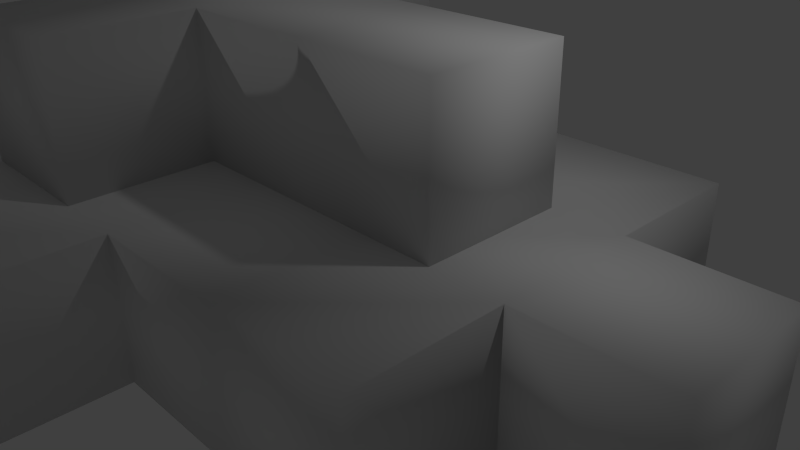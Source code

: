 # Source: cubeShip1.blend  (saved by Blender 2.68.0; exported with 4.5.12 LTS)
import bpy
from mathutils import Matrix  # noqa: F401  (used for matrix-valued properties, if any)

bpy.ops.wm.read_factory_settings(use_empty=True)
scene = bpy.context.scene
scene.name = 'Scene'

# ---- collections
col_collection_1 = bpy.data.collections.new('Collection 1'); scene.collection.children.link(col_collection_1)

# ---- materials (node trees are filled in below, after node groups)
mat_material = bpy.data.materials.new('Material')
mat_material.alpha_threshold = 0.0
mat_material.use_transparent_shadow = False
mat_material.roughness = 0.5
mat_material.line_color = (0.0, 0.0, 0.0, 1.0)

# ---- material node trees

# ---- world
world_world = bpy.data.worlds.new('World'); scene.world = world_world
world_world.color = (0.05088, 0.05088, 0.05088)
world_world.use_sun_shadow = False
world_world.sun_shadow_jitter_overblur = 0.0
world_world.cycles.sampling_method = 'MANUAL'
world_world.cycles.sample_map_resolution = 256

# ---- cameras
cam_camera = bpy.data.cameras.new('Camera')
cam_camera.clip_end = 100.0
cam_camera.lens = 35.0
cam_camera.sensor_width = 32.0
cam_camera.sensor_height = 18.0
cam_camera.ortho_scale = 7.314
cam_camera.dof.focus_distance = 0.0
cam_camera.dof.aperture_fstop = 128.0

# ---- lights
light_lamp = bpy.data.lights.new('Lamp', 'POINT')
light_lamp.transmission_factor = 0.0
light_lamp.cutoff_distance = 30.0
light_lamp.energy = 100.0
light_lamp.shadow_buffer_clip_start = 1.001
light_lamp.shadow_soft_size = 0.1
light_lamp.shadow_maximum_resolution = 0.006
light_lamp.use_absolute_resolution = True
light_lamp.cycles.use_multiple_importance_sampling = False

# ---- meshes
me_cube_003 = bpy.data.meshes.new('Cube.003')
me_cube_003.from_pydata([(-0.8, 1.0, 0.4), (-0.8, -1.0, 2.4), (-0.8, 3.0, 0.4), (-2.8, 1.0, 0.4), (-2.8, 3.0, 0.4), (-0.8, 3.0, 2.4), (-0.8, 1.0, 2.4), (-2.8, 3.0, 2.4), (-0.8, -1.0, 0.4), (-0.8, -3.0, 0.4), (-2.8, -3.0, 0.4), (-0.8, -3.0, 2.4), (-2.8, -3.0, 2.4), (-2.8, -1.0, 0.4), (-2.8, -1.0, 2.4), (-2.8, 1.0, 2.4), (1.2, 1.0, 0.4), (1.2, -1.0, 2.4), (3.2, 1.0, 0.4), (3.2, -1.0, 0.4), (1.2, -1.0, 0.4), (3.2, 1.0, 2.4), (3.2, -1.0, 2.4), (1.2, 1.0, 2.4), (6.2, 1.0, -1.6), (6.2, -1.0, -1.6), (6.2, 1.0, 0.4), (6.2, -1.0, 0.4), (4.2, -1.0, -1.6), (4.2, -1.0, 0.4), (-1.8, -3.0, -1.6), (-3.8, -5.0, -1.6), (-1.8, -5.0, 0.4), (-3.8, -5.0, 0.4), (-1.8, -1.0, -1.6), (-3.8, -3.0, -1.6), (-1.8, -3.0, 0.4), (-3.8, -3.0, 0.4), (-3.8, -1.0, 0.4), (-1.8, 5.0, -1.6), (-3.8, 3.0, -1.6), (-3.8, 5.0, -1.6), (-1.8, 5.0, 0.4), (-1.8, 3.0, 0.4), (-3.8, 5.0, 0.4), (-3.8, 1.0, -1.6), (-1.8, 1.0, 0.4), (-3.8, 3.0, 0.4), (-1.8, 1.0, -1.6), (-3.8, -1.0, -1.6), (-1.8, -1.0, 0.4), (-3.8, 1.0, 0.4), (0.2, -1.0, -1.6), (0.2, -1.0, 0.4), (0.2, 3.0, -1.6), (0.2, 1.0, 0.4), (0.2, 5.0, -1.6), (-1.8, 3.0, -1.6), (0.2, 5.0, 0.4), (0.2, 3.0, 0.4), (0.2, -3.0, 0.4), (0.2, -3.0, -1.6), (0.2, -5.0, -1.6), (-1.8, -5.0, -1.6), (0.2, -5.0, 0.4), (4.2, 3.0, -1.6), (4.2, 1.0, -1.6), (4.2, 3.0, 0.4), (4.2, 1.0, 0.4), (4.2, -3.0, -1.6), (4.2, -3.0, 0.4), (2.2, -1.0, -1.6), (2.2, -3.0, -1.6), (2.2, -3.0, 0.4), (2.2, 3.0, -1.6), (2.2, 1.0, -1.6), (0.2, 1.0, -1.6), (2.2, 3.0, 0.4), (2.2, 1.0, 0.4), (2.2, -1.0, 0.4)], [], [(5, 2, 4, 7), (9, 11, 12, 10), (18, 21, 22, 19), (24, 26, 27, 25), (42, 39, 41, 44), (65, 67, 68, 66), (74, 77, 78, 75), (0, 8, 13, 3), (6, 15, 14, 1), (0, 6, 1, 8), (8, 1, 14, 13), (13, 14, 15, 3), (6, 0, 3, 15), (2, 0, 3, 4), (5, 7, 15, 6), (2, 5, 6, 0), (3, 15, 7, 4), (8, 9, 10, 13), (1, 14, 12, 11), (8, 1, 11, 9), (10, 12, 14, 13), (16, 20, 8, 0), (23, 6, 1, 17), (16, 23, 17, 20), (20, 17, 1, 8), (23, 16, 0, 6), (18, 19, 20, 16), (21, 23, 17, 22), (19, 22, 17, 20), (21, 18, 16, 23), (24, 25, 28, 66), (26, 68, 29, 27), (25, 27, 29, 28), (28, 29, 68, 66), (26, 24, 66, 68), (66, 28, 71, 75), (68, 78, 79, 29), (28, 29, 79, 71), (71, 79, 78, 75), (68, 66, 75, 78), (30, 63, 31, 35), (36, 37, 33, 32), (30, 36, 32, 63), (63, 32, 33, 31), (31, 33, 37, 35), (36, 30, 35, 37), (34, 30, 35, 49), (50, 38, 37, 36), (34, 50, 36, 30), (35, 37, 38, 49), (50, 34, 49, 38), (39, 57, 40, 41), (42, 44, 47, 43), (39, 42, 43, 57), (57, 43, 47, 40), (40, 47, 44, 41), (57, 48, 45, 40), (43, 47, 51, 46), (57, 43, 46, 48), (48, 46, 51, 45), (45, 51, 47, 40), (48, 34, 49, 45), (46, 51, 38, 50), (48, 46, 50, 34), (49, 38, 51, 45), (76, 52, 34, 48), (55, 46, 50, 53), (76, 55, 53, 52), (52, 53, 50, 34), (55, 76, 48, 46), (54, 76, 48, 57), (59, 43, 46, 55), (54, 59, 55, 76), (59, 54, 57, 43), (56, 54, 57, 39), (58, 42, 43, 59), (56, 58, 59, 54), (58, 56, 39, 42), (52, 61, 30, 34), (53, 50, 36, 60), (52, 53, 60, 61), (61, 60, 36, 30), (61, 62, 63, 30), (60, 36, 32, 64), (61, 60, 64, 62), (62, 64, 32, 63), (65, 66, 75, 74), (67, 77, 78, 68), (67, 65, 74, 77), (28, 69, 72, 71), (29, 79, 73, 70), (28, 29, 70, 69), (69, 70, 73, 72), (72, 73, 79, 71), (71, 72, 61, 52), (79, 53, 60, 73), (72, 73, 60, 61), (79, 71, 52, 53), (74, 75, 76, 54), (77, 59, 55, 78), (75, 78, 55, 76), (77, 74, 54, 59), (75, 71, 52, 76), (78, 55, 53, 79)])
me_cube_003.polygons.foreach_set('use_smooth', [True] * 104)
_uv = me_cube_003.uv_layers.new(name='UVMap')
_uv.uv.foreach_set('vector', [0.7485, 0.9969, 0.7488, 1.08, 0.6658, 1.08, 0.6656, 0.9972, 0.9147, 0.2492, 0.9145, 0.1662, 0.9975, 0.1659, 0.9977, 0.2489, 0.9975, 0.0, 0.9977, 0.08297, 0.9147, 0.08323, 0.9145, 0.0002546, 0.9997, 0.4156, 1.0, 0.4986, 0.917, 0.4989, 0.9168, 0.4159, 0.749, 0.914, 0.832, 0.9137, 0.8323, 0.9967, 0.7493, 0.9969, 0.916, 0.9142, 0.9163, 0.9972, 0.8333, 0.9975, 0.833, 0.9145, 0.2497, 0.9142, 0.2499, 0.9972, 0.167, 0.9975, 0.1667, 0.9145, 0.4983, 0.5818, 0.5813, 0.5816, 0.5816, 0.6645, 0.4986, 0.6648, 0.3324, 0.5818, 0.3321, 0.6648, 0.2492, 0.6645, 0.2494, 0.5816, 0.6643, 0.831, 0.5813, 0.8313, 0.5811, 0.7483, 0.664, 0.748, 0.9163, 0.4986, 0.8333, 0.4989, 0.833, 0.4159, 0.916, 0.4156, 0.4989, 0.831, 0.4159, 0.8313, 0.4156, 0.7483, 0.4986, 0.748, 0.3321, 0.8313, 0.4151, 0.831, 0.4154, 0.914, 0.3324, 0.9142, 0.4154, 0.5821, 0.4983, 0.5818, 0.4986, 0.6648, 0.4156, 0.6651, 0.4154, 0.5821, 0.4151, 0.6651, 0.3321, 0.6648, 0.3324, 0.5818, 0.6645, 0.914, 0.5816, 0.9142, 0.5813, 0.8313, 0.6643, 0.831, 0.4986, 0.748, 0.4156, 0.7483, 0.4154, 0.6653, 0.4983, 0.6651, 0.5813, 0.5816, 0.6643, 0.5813, 0.6645, 0.6643, 0.5816, 0.6645, 0.2494, 0.5816, 0.2492, 0.6645, 0.1662, 0.6643, 0.1665, 0.5813, 0.664, 0.748, 0.5811, 0.7483, 0.5808, 0.6653, 0.6638, 0.6651, 0.4991, 0.914, 0.4161, 0.9142, 0.4159, 0.8313, 0.4989, 0.831, 0.4981, 0.4989, 0.5811, 0.4986, 0.5813, 0.5816, 0.4983, 0.5818, 0.3327, 0.4989, 0.3324, 0.5818, 0.2494, 0.5816, 0.2497, 0.4986, 0.5821, 0.9142, 0.5823, 0.9972, 0.4994, 0.9975, 0.4991, 0.9145, 0.9165, 0.5816, 0.8335, 0.5818, 0.8333, 0.4989, 0.9163, 0.4986, 0.3319, 0.7483, 0.4149, 0.748, 0.4151, 0.831, 0.3321, 0.8313, 0.4978, 0.4159, 0.5808, 0.4156, 0.5811, 0.4986, 0.4981, 0.4989, 0.3329, 0.4159, 0.3327, 0.4989, 0.2497, 0.4986, 0.2499, 0.4156, 0.9168, 0.6645, 0.8338, 0.6648, 0.8335, 0.5818, 0.9165, 0.5816, 0.3316, 0.6653, 0.4146, 0.6651, 0.4149, 0.748, 0.3319, 0.7483, 0.1652, 0.0002545, 0.2482, 0.0, 0.2484, 0.08297, 0.1654, 0.08323, 0.6656, 0.0002545, 0.6653, 0.08323, 0.5823, 0.08297, 0.5826, 0.0, 0.08425, 0.9967, 0.001273, 0.9969, 0.001018, 0.914, 0.08399, 0.9137, 0.4161, 0.9142, 0.4991, 0.9145, 0.4989, 0.9975, 0.4159, 0.9972, 0.6653, 0.831, 0.7483, 0.8307, 0.7485, 0.9137, 0.6656, 0.914, 0.1654, 0.08323, 0.2484, 0.08297, 0.2487, 0.1659, 0.1657, 0.1662, 0.6653, 0.08323, 0.6651, 0.1662, 0.5821, 0.1659, 0.5823, 0.08297, 0.08399, 0.9137, 0.001018, 0.914, 0.0007637, 0.831, 0.08374, 0.8307, 0.914, 0.3321, 0.831, 0.3324, 0.8307, 0.2494, 0.9137, 0.2492, 0.6656, 0.914, 0.7485, 0.9137, 0.7488, 0.9967, 0.6658, 0.9969, 0.3321, 0.3316, 0.4151, 0.3314, 0.4154, 0.4144, 0.3324, 0.4146, 0.4986, 0.3316, 0.4983, 0.4146, 0.4154, 0.4144, 0.4156, 0.3314, 0.832, 0.4986, 0.749, 0.4989, 0.7488, 0.4159, 0.8318, 0.4156, 0.9163, 0.7478, 0.8333, 0.748, 0.833, 0.6651, 0.916, 0.6648, 0.08425, 0.8305, 0.001273, 0.8307, 0.001018, 0.7478, 0.08399, 0.7475, 0.9142, 0.3321, 0.9145, 0.2492, 0.9975, 0.2494, 0.9972, 0.3324, 0.2492, 0.3319, 0.3321, 0.3316, 0.3324, 0.4146, 0.2494, 0.4149, 0.5816, 0.3319, 0.5813, 0.4149, 0.4983, 0.4146, 0.4986, 0.3316, 0.8323, 0.5816, 0.7493, 0.5818, 0.749, 0.4989, 0.832, 0.4986, 0.08399, 0.7475, 0.001018, 0.7478, 0.0007636, 0.6648, 0.08374, 0.6645, 0.833, 0.8313, 0.916, 0.831, 0.9163, 0.914, 0.8333, 0.9142, 0.0002545, 0.3327, 0.08323, 0.3324, 0.08348, 0.4154, 0.0005091, 0.4156, 0.8305, 0.3327, 0.8302, 0.4156, 0.7473, 0.4154, 0.7475, 0.3324, 0.833, 0.8305, 0.7501, 0.8307, 0.7498, 0.7478, 0.8328, 0.7475, 0.749, 1.08, 0.7488, 0.9972, 0.8318, 0.9969, 0.832, 1.08, 0.08323, 0.4986, 0.0002545, 0.4989, 0.0, 0.4159, 0.08297, 0.4156, 0.08323, 0.3324, 0.1662, 0.3321, 0.1665, 0.4151, 0.08348, 0.4154, 0.7475, 0.3324, 0.7473, 0.4154, 0.6643, 0.4151, 0.6645, 0.3321, 0.8328, 0.7475, 0.7498, 0.7478, 0.7496, 0.6648, 0.8325, 0.6645, 0.917, 0.6648, 0.9168, 0.5818, 0.9997, 0.5816, 1.0, 0.6645, 0.08348, 0.5816, 0.0005091, 0.5818, 0.0002545, 0.4989, 0.08323, 0.4986, 0.1662, 0.3321, 0.2492, 0.3319, 0.2494, 0.4149, 0.1665, 0.4151, 0.6645, 0.3321, 0.6643, 0.4151, 0.5813, 0.4149, 0.5816, 0.3319, 0.8325, 0.6645, 0.7496, 0.6648, 0.7493, 0.5818, 0.8323, 0.5816, 0.08374, 0.6645, 0.0007636, 0.6648, 0.0005091, 0.5818, 0.08348, 0.5816, 0.1659, 0.2492, 0.2489, 0.2489, 0.2492, 0.3319, 0.1662, 0.3321, 0.6648, 0.2492, 0.6645, 0.3321, 0.5816, 0.3319, 0.5818, 0.2489, 0.7483, 0.6645, 0.6653, 0.6648, 0.6651, 0.5818, 0.748, 0.5816, 0.9165, 0.9975, 0.9163, 0.9145, 0.9992, 0.9142, 0.9995, 0.9972, 0.3321, 0.9145, 0.4151, 0.9142, 0.4154, 0.9972, 0.3324, 0.9975, 0.08297, 0.2494, 0.1659, 0.2492, 0.1662, 0.3321, 0.08323, 0.3324, 0.7478, 0.2494, 0.7475, 0.3324, 0.6645, 0.3321, 0.6648, 0.2492, 0.7485, 0.7475, 0.6656, 0.7478, 0.6653, 0.6648, 0.7483, 0.6645, 0.1667, 0.8313, 0.2497, 0.831, 0.2499, 0.914, 0.167, 0.9142, 0.0, 0.2497, 0.08297, 0.2494, 0.08323, 0.3324, 0.0002545, 0.3327, 0.8307, 0.2497, 0.8305, 0.3327, 0.7475, 0.3324, 0.7478, 0.2494, 0.7488, 0.8305, 0.6658, 0.8307, 0.6656, 0.7478, 0.7485, 0.7475, 0.7488, 0.831, 0.8318, 0.8307, 0.832, 0.9137, 0.749, 0.914, 0.2489, 0.2489, 0.3319, 0.2487, 0.3321, 0.3316, 0.2492, 0.3319, 0.5818, 0.2489, 0.5816, 0.3319, 0.4986, 0.3316, 0.4989, 0.2487, 0.748, 0.5816, 0.6651, 0.5818, 0.6648, 0.4989, 0.7478, 0.4986, 0.914, 0.08297, 0.831, 0.08323, 0.8307, 0.0002545, 0.9137, 0.0, 0.3319, 0.2487, 0.4149, 0.2484, 0.4151, 0.3314, 0.3321, 0.3316, 0.4989, 0.2487, 0.4986, 0.3316, 0.4156, 0.3314, 0.4159, 0.2484, 0.7478, 0.4986, 0.6648, 0.4989, 0.6645, 0.4159, 0.7475, 0.4156, 0.9165, 0.8307, 0.8335, 0.831, 0.8333, 0.748, 0.9163, 0.7478, 0.08246, 0.08348, 0.1654, 0.08323, 0.1657, 0.1662, 0.08272, 0.1665, 0.7483, 0.08348, 0.748, 0.1665, 0.6651, 0.1662, 0.6653, 0.08323, 0.1662, 0.6653, 0.2492, 0.6651, 0.2494, 0.748, 0.1665, 0.7483, 0.2484, 0.08297, 0.3314, 0.08272, 0.3316, 0.1657, 0.2487, 0.1659, 0.5823, 0.08297, 0.5821, 0.1659, 0.4991, 0.1657, 0.4994, 0.08272, 0.9992, 0.831, 0.9995, 0.914, 0.9165, 0.9142, 0.9163, 0.8313, 0.9145, 0.2489, 0.8315, 0.2492, 0.8313, 0.1662, 0.9142, 0.1659, 0.9142, 0.4151, 0.8313, 0.4154, 0.831, 0.3324, 0.914, 0.3321, 0.2487, 0.1659, 0.3316, 0.1657, 0.3319, 0.2487, 0.2489, 0.2489, 0.5821, 0.1659, 0.5818, 0.2489, 0.4989, 0.2487, 0.4991, 0.1657, 0.9142, 0.1659, 0.8313, 0.1662, 0.831, 0.08323, 0.914, 0.08297, 0.9142, 0.3327, 0.9972, 0.3324, 0.9975, 0.4154, 0.9145, 0.4156, 0.08272, 0.1665, 0.1657, 0.1662, 0.1659, 0.2492, 0.08297, 0.2494, 0.748, 0.1665, 0.7478, 0.2494, 0.6648, 0.2492, 0.6651, 0.1662, 0.9168, 0.748, 0.9165, 0.6651, 0.9995, 0.6648, 0.9997, 0.7478, 0.1665, 0.7483, 0.2494, 0.748, 0.2497, 0.831, 0.1667, 0.8313, 0.1657, 0.1662, 0.2487, 0.1659, 0.2489, 0.2489, 0.1659, 0.2492, 0.6651, 0.1662, 0.6648, 0.2492, 0.5818, 0.2489, 0.5821, 0.1659])
me_cube_003.materials.append(mat_material)
me_cube_003.use_remesh_preserve_volume = False
me_cube_003.use_remesh_preserve_attributes = False
me_cube_003.use_mirror_vertex_groups = False
me_cube_003.update()

# ---- objects
ob_cube_003 = bpy.data.objects.new('Cube.003', me_cube_003)
ob_lamp = bpy.data.objects.new('Lamp', light_lamp)
ob_camera = bpy.data.objects.new('Camera', cam_camera)

# ---- transforms, parenting, visibility, modifiers, constraints
ob_cube_003.location = (-1.2, 0.0, 0.6)
ob_cube_003.lock_rotations_4d = False
ob_cube_003.empty_display_type = 'ARROWS'
ob_cube_003.lineart.crease_threshold = 0.0
ob_lamp.location = (4.076, 1.005, 5.904)
ob_lamp.rotation_euler = (0.6503, 0.05522, 1.866)
ob_lamp.lock_rotations_4d = False
ob_lamp.empty_display_type = 'ARROWS'
ob_lamp.color = (0.0, 0.0, 0.0, 0.0)
ob_lamp.lineart.crease_threshold = 0.0
ob_camera.location = (7.481, -6.508, 5.344)
ob_camera.rotation_euler = (1.109, 0.01082, 0.8149)
ob_camera.lock_rotations_4d = False
ob_camera.empty_display_type = 'ARROWS'
ob_camera.color = (0.0, 0.0, 0.0, 0.0)
ob_camera.display_type = 'WIRE'
ob_camera.lineart.crease_threshold = 0.0

# ---- collection membership
col_collection_1.objects.link(ob_cube_003)
col_collection_1.objects.link(ob_lamp)
col_collection_1.objects.link(ob_camera)

# ---- scene / render settings (as saved in the file)
scene.camera = ob_camera
scene.frame_start = 1; scene.frame_end = 250; scene.frame_set(1)
scene.render.engine = 'BLENDER_EEVEE_NEXT'
scene.render.image_settings.color_mode = 'RGB'
scene.render.image_settings.compression = 90
scene.render.resolution_percentage = 50
scene.render.dither_intensity = 0.0
scene.cycles.use_denoising = False
scene.cycles.samples = 10
scene.cycles.sampling_pattern = 'TABULATED_SOBOL'
scene.cycles.light_sampling_threshold = 0.0
scene.cycles.use_adaptive_sampling = False
scene.cycles.use_light_tree = False
scene.cycles.blur_glossy = 0.0
scene.cycles.volume_bounces = 1
scene.cycles.pixel_filter_type = 'GAUSSIAN'
scene.cycles.sample_clamp_indirect = 0.0
scene.view_settings.view_transform = 'Standard'
bpy.context.view_layer.update()
